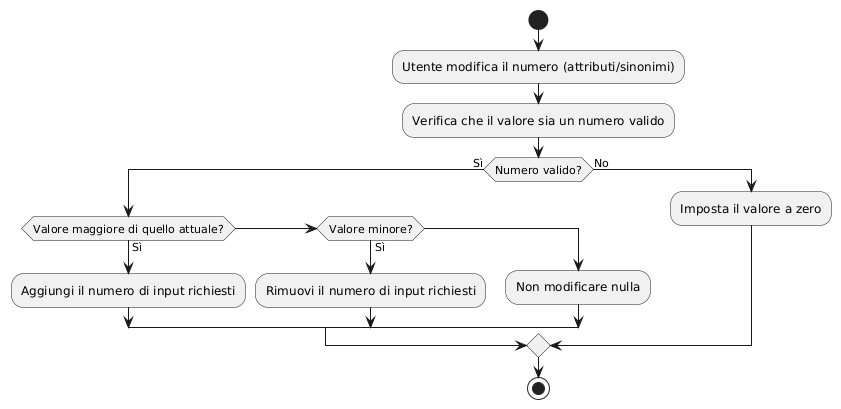

The diagram above was rendered by PlantUML. Its source (embedded in the PNG):
@startuml
start

:Utente modifica il numero (attributi/sinonimi);
:Verifica che il valore sia un numero valido;

if (Numero valido?) then (Sì)
    if (Valore maggiore di quello attuale?) then (Sì)
        :Aggiungi il numero di input richiesti;
    else if (Valore minore?) then (Sì)
        :Rimuovi il numero di input richiesti;
    else
        :Non modificare nulla;
    endif
else (No)
    :Imposta il valore a zero;
endif

stop
@enduml